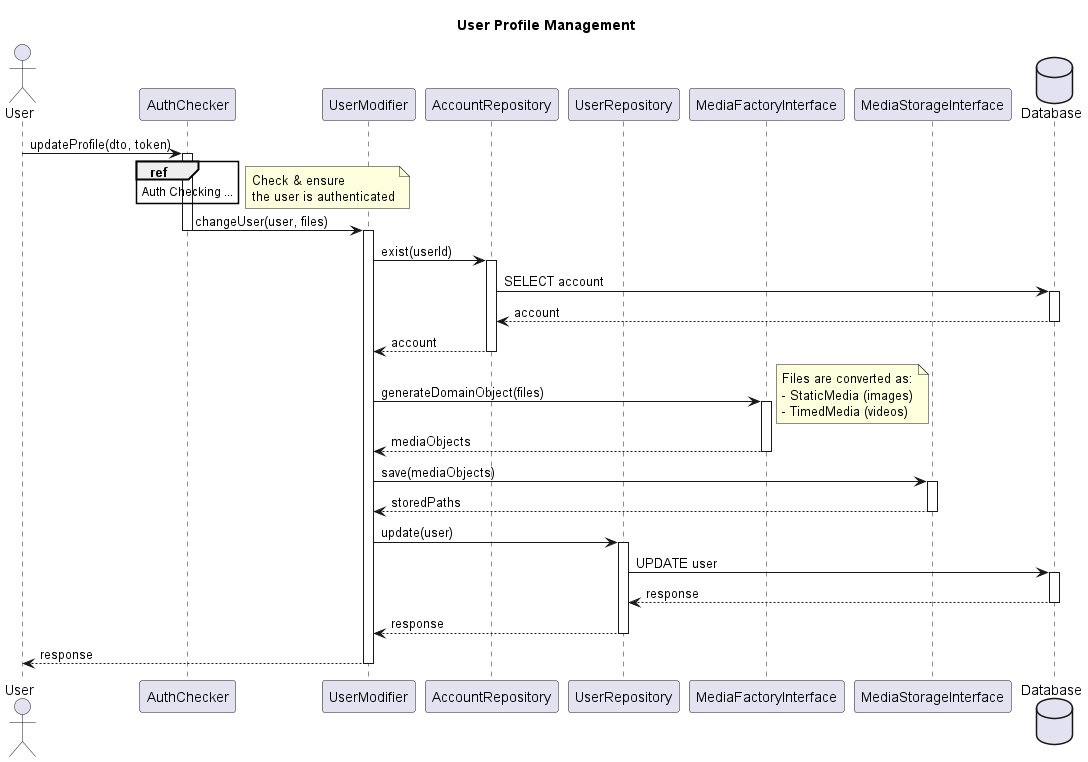

The diagram above was rendered by PlantUML. Its source (embedded in the PNG):
@startuml User Profile Management

title "User Profile Management"

actor User

participant AuthChecker
participant UserModifier
participant AccountRepository
participant UserRepository
participant MediaFactoryInterface
participant MediaStorageInterface

database Database


User -> AuthChecker : updateProfile(dto, token)

ref over AuthChecker
    Auth Checking ...
end ref

activate AuthChecker

note right
    Check & ensure
    the user is authenticated
end note

AuthChecker -> UserModifier : changeUser(user, files)
deactivate AuthChecker

activate UserModifier


' Validate account
UserModifier -> AccountRepository : exist(userId)

activate AccountRepository

AccountRepository -> Database : SELECT account

activate Database
Database --> AccountRepository : account
deactivate Database

AccountRepository --> UserModifier : account
deactivate AccountRepository


' Process media
UserModifier -> MediaFactoryInterface : generateDomainObject(files)

note right
    Files are converted as:
    - StaticMedia (images)
    - TimedMedia (videos)
end note

activate MediaFactoryInterface

MediaFactoryInterface --> UserModifier : mediaObjects

deactivate MediaFactoryInterface


' Store media
UserModifier -> MediaStorageInterface : save(mediaObjects)

activate MediaStorageInterface

MediaStorageInterface --> UserModifier : storedPaths

deactivate MediaStorageInterface


' Update user
UserModifier -> UserRepository : update(user)

activate UserRepository

UserRepository -> Database : UPDATE user

activate Database
Database --> UserRepository : response
deactivate Database

UserRepository --> UserModifier : response

deactivate UserRepository


UserModifier --> User : response

deactivate UserModifier

@enduml